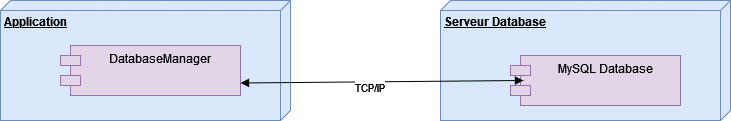

The diagram above was exported from draw.io. Its source (the exported page's mxGraphModel, read from the mxfile embedded in the PNG):
<mxGraphModel dx="782" dy="392" grid="1" gridSize="10" guides="1" tooltips="1" connect="1" arrows="1" fold="1" page="1" pageScale="1" pageWidth="827" pageHeight="1169" math="0" shadow="0">
  <root>
    <mxCell id="0" />
    <mxCell id="1" parent="0" />
    <mxCell id="CN4mKpQYpGoXJpsEqqMO-1" value="&lt;b&gt;Application&lt;/b&gt;" style="verticalAlign=top;align=left;spacingTop=8;spacingLeft=2;spacingRight=12;shape=cube;size=10;direction=south;fontStyle=4;html=1;fillColor=#dae8fc;strokeColor=#6c8ebf;" parent="1" vertex="1">
      <mxGeometry x="50" y="280" width="290" height="120" as="geometry" />
    </mxCell>
    <mxCell id="CN4mKpQYpGoXJpsEqqMO-2" value="&lt;b&gt;Serveur Database&lt;/b&gt;" style="verticalAlign=top;align=left;spacingTop=8;spacingLeft=2;spacingRight=12;shape=cube;size=10;direction=south;fontStyle=4;html=1;fillColor=#dae8fc;strokeColor=#6c8ebf;" parent="1" vertex="1">
      <mxGeometry x="490" y="280" width="290" height="120" as="geometry" />
    </mxCell>
    <mxCell id="CN4mKpQYpGoXJpsEqqMO-4" value="MySQL Database" style="shape=module;align=left;spacingLeft=20;align=center;verticalAlign=top;fillColor=#e1d5e7;strokeColor=#9673a6;" parent="1" vertex="1">
      <mxGeometry x="560" y="335" width="170" height="50" as="geometry" />
    </mxCell>
    <mxCell id="CN4mKpQYpGoXJpsEqqMO-5" value="DatabaseManager" style="shape=module;align=left;spacingLeft=20;align=center;verticalAlign=top;fillColor=#e1d5e7;strokeColor=#9673a6;" parent="1" vertex="1">
      <mxGeometry x="110" y="325" width="180" height="50" as="geometry" />
    </mxCell>
    <mxCell id="CN4mKpQYpGoXJpsEqqMO-6" value="" style="endArrow=block;startArrow=block;endFill=1;startFill=1;html=1;rounded=0;entryX=0.076;entryY=0.5;entryDx=0;entryDy=0;entryPerimeter=0;exitX=1;exitY=0.75;exitDx=0;exitDy=0;" parent="1" source="CN4mKpQYpGoXJpsEqqMO-5" target="CN4mKpQYpGoXJpsEqqMO-4" edge="1">
      <mxGeometry width="160" relative="1" as="geometry">
        <mxPoint x="270" y="362.4097744360902" as="sourcePoint" />
        <mxPoint x="462.9200000000001" y="365" as="targetPoint" />
      </mxGeometry>
    </mxCell>
    <mxCell id="CN4mKpQYpGoXJpsEqqMO-7" value="TCP/IP" style="edgeLabel;html=1;align=center;verticalAlign=middle;resizable=0;points=[];" parent="CN4mKpQYpGoXJpsEqqMO-6" vertex="1" connectable="0">
      <mxGeometry x="-0.0954" y="-5" relative="1" as="geometry">
        <mxPoint as="offset" />
      </mxGeometry>
    </mxCell>
  </root>
</mxGraphModel>